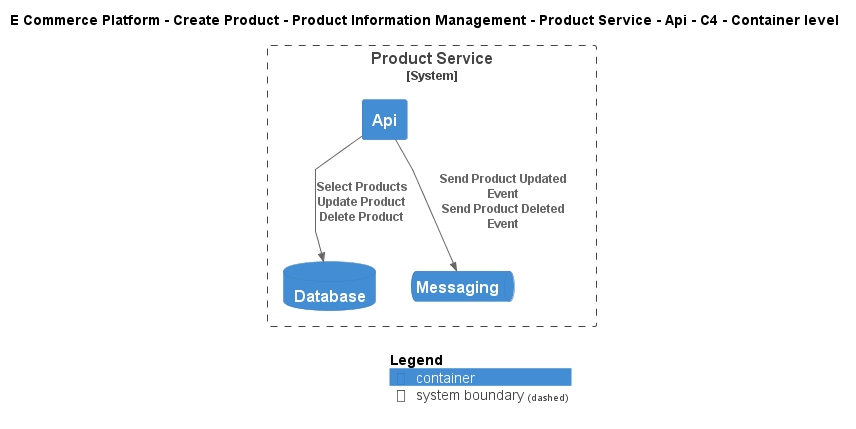

The diagram above was rendered by PlantUML. Its source (embedded in the PNG):
@startuml
!include ..\..\..\..\..\..\..\.c4s\C4_Container.puml

AddElementTag("c4interflow:lifecycle:new", $bgColor=green, $fontColor=#ffffff, $borderColor=green, $shadowing="False")
AddElementTag("c4interflow:lifecycle:changed", $bgColor=orange, $fontColor=#ffffff, $borderColor=orange, $shadowing="False")
AddElementTag("c4interflow:lifecycle:removed", $bgColor=red, $fontColor=#ffffff, $borderColor=red, $shadowing="False")

AddRelTag("c4interflow:lifecycle:new", $textColor=green, $lineColor=green)
AddRelTag("c4interflow:lifecycle:changed", $textColor=orange, $lineColor=orange)
AddRelTag("c4interflow:lifecycle:removed", $textColor=red, $lineColor=red)

SHOW_PERSON_PORTRAIT()
LAYOUT_TOP_DOWN()

skinparam linetype polyline

title E Commerce Platform - Create Product - Product Information Management - Product Service - Api - C4 - Container level


System_Boundary(ECommercePlatform.CreateProduct.ProductInformationManagement.SoftwareSystems.ProductService, "Product Service") {
    Container(ECommercePlatform.CreateProduct.ProductInformationManagement.SoftwareSystems.ProductService.Containers.Api, "Api", "", "")
    ContainerDb(ECommercePlatform.CreateProduct.ProductInformationManagement.SoftwareSystems.ProductService.Containers.Database, "Database", "", "")
    ContainerQueue(ECommercePlatform.CreateProduct.ProductInformationManagement.SoftwareSystems.ProductService.Containers.Messaging, "Messaging", "", "")
}

Rel(ECommercePlatform.CreateProduct.ProductInformationManagement.SoftwareSystems.ProductService.Containers.Api, ECommercePlatform.CreateProduct.ProductInformationManagement.SoftwareSystems.ProductService.Containers.Database, "Select Products\nUpdate Product\nDelete Product")
Rel(ECommercePlatform.CreateProduct.ProductInformationManagement.SoftwareSystems.ProductService.Containers.Api, ECommercePlatform.CreateProduct.ProductInformationManagement.SoftwareSystems.ProductService.Containers.Messaging, "Send Product Updated Event\nSend Product Deleted Event")


SHOW_LEGEND()
@enduml